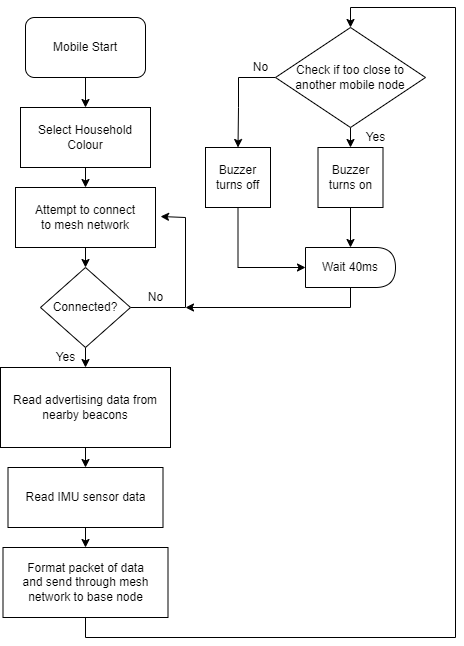

The diagram above was exported from draw.io. Its source (the exported page's mxGraphModel, read from the mxfile embedded in the PNG):
<mxGraphModel dx="1422" dy="754" grid="1" gridSize="10" guides="1" tooltips="1" connect="1" arrows="1" fold="1" page="1" pageScale="1" pageWidth="827" pageHeight="1169" math="0" shadow="0">
  <root>
    <mxCell id="0" />
    <mxCell id="1" parent="0" />
    <mxCell id="_oBgLfdO0Yxx5KKG2WT4-7" value="" style="edgeStyle=orthogonalEdgeStyle;rounded=0;orthogonalLoop=1;jettySize=auto;html=1;" parent="1" source="_oBgLfdO0Yxx5KKG2WT4-1" edge="1">
      <mxGeometry relative="1" as="geometry">
        <mxPoint x="400" y="130" as="targetPoint" />
      </mxGeometry>
    </mxCell>
    <mxCell id="_oBgLfdO0Yxx5KKG2WT4-1" value="Mobile Start" style="rounded=1;whiteSpace=wrap;html=1;" parent="1" vertex="1">
      <mxGeometry x="340" y="40" width="120" height="60" as="geometry" />
    </mxCell>
    <mxCell id="_oBgLfdO0Yxx5KKG2WT4-17" style="edgeStyle=orthogonalEdgeStyle;rounded=0;orthogonalLoop=1;jettySize=auto;html=1;exitX=1;exitY=0.5;exitDx=0;exitDy=0;entryX=1.036;entryY=0.483;entryDx=0;entryDy=0;entryPerimeter=0;" parent="1" source="_oBgLfdO0Yxx5KKG2WT4-11" target="_oBgLfdO0Yxx5KKG2WT4-14" edge="1">
      <mxGeometry relative="1" as="geometry">
        <mxPoint x="480" y="240" as="targetPoint" />
        <Array as="points">
          <mxPoint x="500" y="330" />
          <mxPoint x="500" y="240" />
        </Array>
      </mxGeometry>
    </mxCell>
    <mxCell id="_oBgLfdO0Yxx5KKG2WT4-20" style="edgeStyle=orthogonalEdgeStyle;rounded=0;orthogonalLoop=1;jettySize=auto;html=1;exitX=0.5;exitY=1;exitDx=0;exitDy=0;entryX=0.5;entryY=0;entryDx=0;entryDy=0;" parent="1" source="_oBgLfdO0Yxx5KKG2WT4-11" target="_oBgLfdO0Yxx5KKG2WT4-18" edge="1">
      <mxGeometry relative="1" as="geometry" />
    </mxCell>
    <mxCell id="_oBgLfdO0Yxx5KKG2WT4-11" value="Connected?" style="rhombus;whiteSpace=wrap;html=1;" parent="1" vertex="1">
      <mxGeometry x="355" y="290" width="90" height="80" as="geometry" />
    </mxCell>
    <mxCell id="_oBgLfdO0Yxx5KKG2WT4-15" style="edgeStyle=orthogonalEdgeStyle;rounded=0;orthogonalLoop=1;jettySize=auto;html=1;exitX=0.5;exitY=1;exitDx=0;exitDy=0;entryX=0.5;entryY=0;entryDx=0;entryDy=0;" parent="1" source="_oBgLfdO0Yxx5KKG2WT4-13" target="_oBgLfdO0Yxx5KKG2WT4-14" edge="1">
      <mxGeometry relative="1" as="geometry" />
    </mxCell>
    <mxCell id="_oBgLfdO0Yxx5KKG2WT4-13" value="&lt;span style=&quot;&quot;&gt;Select Household&lt;/span&gt;&lt;br style=&quot;&quot;&gt;&lt;span style=&quot;&quot;&gt;Colour&lt;/span&gt;" style="shape=rectangle;perimeter=parallelogramPerimeter;whiteSpace=wrap;html=1;fixedSize=1;" parent="1" vertex="1">
      <mxGeometry x="335" y="130" width="130" height="60" as="geometry" />
    </mxCell>
    <mxCell id="_oBgLfdO0Yxx5KKG2WT4-16" style="edgeStyle=orthogonalEdgeStyle;rounded=0;orthogonalLoop=1;jettySize=auto;html=1;exitX=0.5;exitY=1;exitDx=0;exitDy=0;entryX=0.5;entryY=0;entryDx=0;entryDy=0;" parent="1" source="_oBgLfdO0Yxx5KKG2WT4-14" target="_oBgLfdO0Yxx5KKG2WT4-11" edge="1">
      <mxGeometry relative="1" as="geometry" />
    </mxCell>
    <mxCell id="_oBgLfdO0Yxx5KKG2WT4-14" value="Attempt to connect&lt;br&gt;to mesh network" style="shape=rectangle;perimeter=parallelogramPerimeter;whiteSpace=wrap;html=1;fixedSize=1;" parent="1" vertex="1">
      <mxGeometry x="330" y="210" width="140" height="60" as="geometry" />
    </mxCell>
    <mxCell id="_oBgLfdO0Yxx5KKG2WT4-21" style="edgeStyle=orthogonalEdgeStyle;rounded=0;orthogonalLoop=1;jettySize=auto;html=1;exitX=0.5;exitY=1;exitDx=0;exitDy=0;entryX=0.5;entryY=0;entryDx=0;entryDy=0;" parent="1" source="_oBgLfdO0Yxx5KKG2WT4-18" target="_oBgLfdO0Yxx5KKG2WT4-19" edge="1">
      <mxGeometry relative="1" as="geometry" />
    </mxCell>
    <mxCell id="_oBgLfdO0Yxx5KKG2WT4-18" value="Read advertising data from nearby beacons" style="shape=rectangle;perimeter=parallelogramPerimeter;whiteSpace=wrap;html=1;fixedSize=1;" parent="1" vertex="1">
      <mxGeometry x="315" y="390" width="170" height="80" as="geometry" />
    </mxCell>
    <mxCell id="_oBgLfdO0Yxx5KKG2WT4-24" style="edgeStyle=orthogonalEdgeStyle;rounded=0;orthogonalLoop=1;jettySize=auto;html=1;exitX=0.5;exitY=1;exitDx=0;exitDy=0;entryX=0.5;entryY=0;entryDx=0;entryDy=0;" parent="1" source="_oBgLfdO0Yxx5KKG2WT4-19" target="_oBgLfdO0Yxx5KKG2WT4-22" edge="1">
      <mxGeometry relative="1" as="geometry" />
    </mxCell>
    <mxCell id="_oBgLfdO0Yxx5KKG2WT4-19" value="Read IMU sensor data" style="shape=rectangle;perimeter=parallelogramPerimeter;whiteSpace=wrap;html=1;fixedSize=1;" parent="1" vertex="1">
      <mxGeometry x="322.5" y="490" width="155" height="60" as="geometry" />
    </mxCell>
    <mxCell id="_oBgLfdO0Yxx5KKG2WT4-32" style="edgeStyle=orthogonalEdgeStyle;rounded=0;orthogonalLoop=1;jettySize=auto;html=1;exitX=0.5;exitY=1;exitDx=0;exitDy=0;entryX=0.5;entryY=0;entryDx=0;entryDy=0;" parent="1" source="_oBgLfdO0Yxx5KKG2WT4-22" target="_oBgLfdO0Yxx5KKG2WT4-33" edge="1">
      <mxGeometry relative="1" as="geometry">
        <mxPoint x="750" y="30" as="targetPoint" />
        <Array as="points">
          <mxPoint x="400" y="660" />
          <mxPoint x="770" y="660" />
          <mxPoint x="770" y="30" />
          <mxPoint x="665" y="30" />
        </Array>
      </mxGeometry>
    </mxCell>
    <mxCell id="_oBgLfdO0Yxx5KKG2WT4-22" value="Format packet of data&lt;br&gt;and send through mesh network to base node" style="shape=rectangle;perimeter=parallelogramPerimeter;whiteSpace=wrap;html=1;fixedSize=1;" parent="1" vertex="1">
      <mxGeometry x="317.5" y="570" width="165" height="70" as="geometry" />
    </mxCell>
    <mxCell id="_oBgLfdO0Yxx5KKG2WT4-42" style="edgeStyle=orthogonalEdgeStyle;rounded=0;orthogonalLoop=1;jettySize=auto;html=1;exitX=0.5;exitY=1;exitDx=0;exitDy=0;" parent="1" source="_oBgLfdO0Yxx5KKG2WT4-26" edge="1">
      <mxGeometry relative="1" as="geometry">
        <mxPoint x="500" y="330" as="targetPoint" />
        <Array as="points">
          <mxPoint x="665" y="330" />
        </Array>
      </mxGeometry>
    </mxCell>
    <mxCell id="_oBgLfdO0Yxx5KKG2WT4-26" value="Wait 40ms" style="shape=delay;whiteSpace=wrap;html=1;" parent="1" vertex="1">
      <mxGeometry x="620" y="270" width="90" height="40" as="geometry" />
    </mxCell>
    <mxCell id="_oBgLfdO0Yxx5KKG2WT4-28" value="No" style="text;html=1;align=center;verticalAlign=middle;resizable=0;points=[];autosize=1;strokeColor=none;fillColor=none;" parent="1" vertex="1">
      <mxGeometry x="455" y="310" width="30" height="20" as="geometry" />
    </mxCell>
    <mxCell id="_oBgLfdO0Yxx5KKG2WT4-29" value="Yes" style="text;html=1;align=center;verticalAlign=middle;resizable=0;points=[];autosize=1;strokeColor=none;fillColor=none;" parent="1" vertex="1">
      <mxGeometry x="360" y="370" width="40" height="20" as="geometry" />
    </mxCell>
    <mxCell id="_oBgLfdO0Yxx5KKG2WT4-38" style="edgeStyle=orthogonalEdgeStyle;rounded=0;orthogonalLoop=1;jettySize=auto;html=1;exitX=0.5;exitY=1;exitDx=0;exitDy=0;entryX=0.5;entryY=0;entryDx=0;entryDy=0;" parent="1" source="_oBgLfdO0Yxx5KKG2WT4-33" target="_oBgLfdO0Yxx5KKG2WT4-37" edge="1">
      <mxGeometry relative="1" as="geometry" />
    </mxCell>
    <mxCell id="_oBgLfdO0Yxx5KKG2WT4-45" style="edgeStyle=orthogonalEdgeStyle;rounded=0;orthogonalLoop=1;jettySize=auto;html=1;exitX=0;exitY=0.5;exitDx=0;exitDy=0;entryX=0.5;entryY=0;entryDx=0;entryDy=0;" parent="1" source="_oBgLfdO0Yxx5KKG2WT4-33" target="_oBgLfdO0Yxx5KKG2WT4-44" edge="1">
      <mxGeometry relative="1" as="geometry">
        <mxPoint x="540" y="130" as="targetPoint" />
        <Array as="points">
          <mxPoint x="553" y="100" />
          <mxPoint x="553" y="130" />
        </Array>
      </mxGeometry>
    </mxCell>
    <mxCell id="_oBgLfdO0Yxx5KKG2WT4-33" value="Check if too close to another mobile node" style="rhombus;whiteSpace=wrap;html=1;" parent="1" vertex="1">
      <mxGeometry x="590" y="50" width="150" height="100" as="geometry" />
    </mxCell>
    <mxCell id="_oBgLfdO0Yxx5KKG2WT4-36" value="No" style="text;html=1;align=center;verticalAlign=middle;resizable=0;points=[];autosize=1;strokeColor=none;fillColor=none;" parent="1" vertex="1">
      <mxGeometry x="560" y="80" width="30" height="20" as="geometry" />
    </mxCell>
    <mxCell id="_oBgLfdO0Yxx5KKG2WT4-40" style="edgeStyle=orthogonalEdgeStyle;rounded=0;orthogonalLoop=1;jettySize=auto;html=1;exitX=0.5;exitY=1;exitDx=0;exitDy=0;entryX=0.5;entryY=0;entryDx=0;entryDy=0;" parent="1" source="_oBgLfdO0Yxx5KKG2WT4-37" target="_oBgLfdO0Yxx5KKG2WT4-26" edge="1">
      <mxGeometry relative="1" as="geometry" />
    </mxCell>
    <mxCell id="_oBgLfdO0Yxx5KKG2WT4-37" value="Buzzer turns on" style="rounded=0;whiteSpace=wrap;html=1;" parent="1" vertex="1">
      <mxGeometry x="632.5" y="170" width="65" height="60" as="geometry" />
    </mxCell>
    <mxCell id="_oBgLfdO0Yxx5KKG2WT4-43" value="Yes" style="text;html=1;align=center;verticalAlign=middle;resizable=0;points=[];autosize=1;strokeColor=none;fillColor=none;" parent="1" vertex="1">
      <mxGeometry x="670" y="150" width="40" height="20" as="geometry" />
    </mxCell>
    <mxCell id="_oBgLfdO0Yxx5KKG2WT4-46" style="edgeStyle=orthogonalEdgeStyle;rounded=0;orthogonalLoop=1;jettySize=auto;html=1;exitX=0.5;exitY=1;exitDx=0;exitDy=0;entryX=0;entryY=0.5;entryDx=0;entryDy=0;" parent="1" source="_oBgLfdO0Yxx5KKG2WT4-44" target="_oBgLfdO0Yxx5KKG2WT4-26" edge="1">
      <mxGeometry relative="1" as="geometry">
        <mxPoint x="580" y="300" as="targetPoint" />
        <Array as="points">
          <mxPoint x="553" y="290" />
        </Array>
      </mxGeometry>
    </mxCell>
    <mxCell id="_oBgLfdO0Yxx5KKG2WT4-44" value="Buzzer turns off" style="rounded=0;whiteSpace=wrap;html=1;" parent="1" vertex="1">
      <mxGeometry x="520" y="170" width="65" height="60" as="geometry" />
    </mxCell>
  </root>
</mxGraphModel>